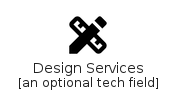

The diagram above was rendered by PlantUML. Its source (embedded in the PNG):
@startuml
' configures the library
!global $INCLUSION_MODE="local"
!global $LIB_BASE_LOCATION="../.."
' loads the library
!include $LIB_BASE_LOCATION/bootstrap.puml
' loads the material-4.0 bootstrap
include('material-4.0/bootstrap')
' loads the DesignServices element
include('material-4.0/Maps/DesignServices')
DesignServices('design_services', 'Design Services', 'an optional tech field')
@enduml